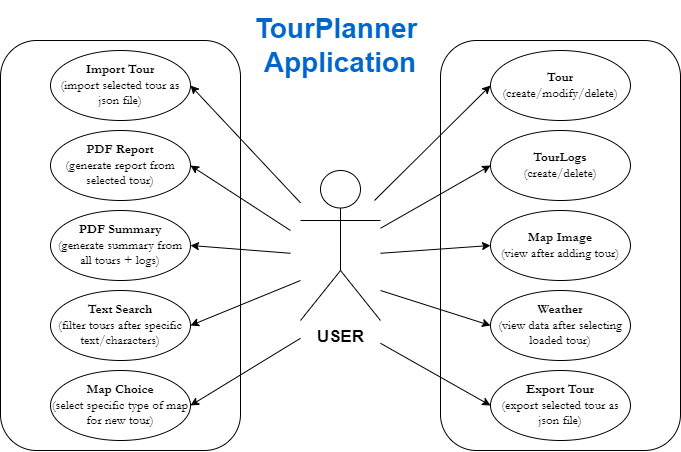

The diagram above was exported from draw.io. Its source (the exported page's mxGraphModel, read from the mxfile embedded in the PNG):
<mxGraphModel dx="1069" dy="579" grid="1" gridSize="10" guides="1" tooltips="1" connect="1" arrows="1" fold="1" page="1" pageScale="1" pageWidth="1169" pageHeight="1654" math="0" shadow="0">
  <root>
    <mxCell id="0" />
    <mxCell id="1" parent="0" />
    <mxCell id="O3xY-ysHlvCbC0y7Yuq6-16" value="" style="rounded=1;whiteSpace=wrap;html=1;" vertex="1" parent="1">
      <mxGeometry x="160" y="230" width="240" height="410" as="geometry" />
    </mxCell>
    <mxCell id="O3xY-ysHlvCbC0y7Yuq6-1" value="&lt;font style=&quot;font-size: 17px&quot;&gt;&lt;b&gt;USER&lt;/b&gt;&lt;/font&gt;" style="shape=umlActor;verticalLabelPosition=bottom;verticalAlign=top;html=1;outlineConnect=0;" vertex="1" parent="1">
      <mxGeometry x="460" y="360" width="80" height="150" as="geometry" />
    </mxCell>
    <mxCell id="O3xY-ysHlvCbC0y7Yuq6-4" value="" style="rounded=1;whiteSpace=wrap;html=1;" vertex="1" parent="1">
      <mxGeometry x="600" y="230" width="240" height="410" as="geometry" />
    </mxCell>
    <mxCell id="O3xY-ysHlvCbC0y7Yuq6-5" value="TourPlanner &lt;br style=&quot;font-size: 28px;&quot;&gt;Application" style="text;html=1;align=center;verticalAlign=middle;whiteSpace=wrap;rounded=0;fontStyle=1;fontColor=#0066CC;fontSize=28;" vertex="1" parent="1">
      <mxGeometry x="390" y="190" width="220" height="90" as="geometry" />
    </mxCell>
    <mxCell id="O3xY-ysHlvCbC0y7Yuq6-6" value="&lt;b&gt;Tour&lt;br style=&quot;font-size: 13px&quot;&gt;&lt;/b&gt;(create/modify/delete)" style="ellipse;whiteSpace=wrap;html=1;fontSize=13;fontColor=#000000;fontFamily=Garamond;" vertex="1" parent="1">
      <mxGeometry x="650" y="240" width="140" height="70" as="geometry" />
    </mxCell>
    <mxCell id="O3xY-ysHlvCbC0y7Yuq6-7" value="&lt;b&gt;TourLogs&lt;br style=&quot;font-size: 13px&quot;&gt;&lt;/b&gt;(create/delete)" style="ellipse;whiteSpace=wrap;html=1;fontSize=13;fontColor=#000000;fontFamily=Garamond;" vertex="1" parent="1">
      <mxGeometry x="650" y="320" width="140" height="70" as="geometry" />
    </mxCell>
    <mxCell id="O3xY-ysHlvCbC0y7Yuq6-8" value="&lt;b&gt;Map Image&lt;br style=&quot;font-size: 13px&quot;&gt;&lt;/b&gt;(view after adding tour)" style="ellipse;whiteSpace=wrap;html=1;fontSize=13;fontColor=#000000;fontFamily=Garamond;" vertex="1" parent="1">
      <mxGeometry x="650" y="400" width="140" height="70" as="geometry" />
    </mxCell>
    <mxCell id="O3xY-ysHlvCbC0y7Yuq6-9" value="&lt;b&gt;Weather&lt;br style=&quot;font-size: 13px&quot;&gt;&lt;/b&gt;(view data after selecting loaded tour)" style="ellipse;whiteSpace=wrap;html=1;fontSize=13;fontColor=#000000;fontFamily=Garamond;" vertex="1" parent="1">
      <mxGeometry x="650" y="480" width="140" height="70" as="geometry" />
    </mxCell>
    <mxCell id="O3xY-ysHlvCbC0y7Yuq6-10" value="&lt;b&gt;Export Tour&lt;br style=&quot;font-size: 13px&quot;&gt;&lt;/b&gt;(export selected tour as json file)" style="ellipse;whiteSpace=wrap;html=1;fontSize=13;fontColor=#000000;fontFamily=Garamond;" vertex="1" parent="1">
      <mxGeometry x="650" y="560" width="140" height="70" as="geometry" />
    </mxCell>
    <mxCell id="O3xY-ysHlvCbC0y7Yuq6-11" value="&lt;b&gt;Import Tour&lt;br style=&quot;font-size: 13px&quot;&gt;&lt;/b&gt;(import selected tour as json file)" style="ellipse;whiteSpace=wrap;html=1;fontSize=13;fontColor=#000000;fontFamily=Garamond;" vertex="1" parent="1">
      <mxGeometry x="210" y="240" width="140" height="70" as="geometry" />
    </mxCell>
    <mxCell id="O3xY-ysHlvCbC0y7Yuq6-12" value="&lt;b&gt;PDF Report&lt;br style=&quot;font-size: 13px&quot;&gt;&lt;/b&gt;(generate report from selected tour)" style="ellipse;whiteSpace=wrap;html=1;fontSize=13;fontColor=#000000;fontFamily=Garamond;" vertex="1" parent="1">
      <mxGeometry x="210" y="320" width="140" height="70" as="geometry" />
    </mxCell>
    <mxCell id="O3xY-ysHlvCbC0y7Yuq6-13" value="&lt;b&gt;Text Search&lt;br style=&quot;font-size: 13px&quot;&gt;&lt;/b&gt;(filter tours after specific text/characters)" style="ellipse;whiteSpace=wrap;html=1;fontSize=13;fontColor=#000000;fontFamily=Garamond;" vertex="1" parent="1">
      <mxGeometry x="210" y="480" width="140" height="70" as="geometry" />
    </mxCell>
    <mxCell id="O3xY-ysHlvCbC0y7Yuq6-14" value="&lt;b&gt;PDF Summary&lt;br style=&quot;font-size: 13px&quot;&gt;&lt;/b&gt;(generate summary from all tours + logs)" style="ellipse;whiteSpace=wrap;html=1;fontSize=13;fontColor=#000000;fontFamily=Garamond;" vertex="1" parent="1">
      <mxGeometry x="210" y="400" width="140" height="70" as="geometry" />
    </mxCell>
    <mxCell id="O3xY-ysHlvCbC0y7Yuq6-17" value="&lt;b&gt;Map Choice&lt;br style=&quot;font-size: 13px&quot;&gt;&lt;/b&gt;(select specific type of map for new tour)" style="ellipse;whiteSpace=wrap;html=1;fontSize=13;fontColor=#000000;fontFamily=Garamond;" vertex="1" parent="1">
      <mxGeometry x="210" y="560" width="140" height="70" as="geometry" />
    </mxCell>
    <mxCell id="O3xY-ysHlvCbC0y7Yuq6-18" value="" style="endArrow=classic;html=1;rounded=0;fontFamily=Garamond;fontSize=13;fontColor=#000000;entryX=0;entryY=0.5;entryDx=0;entryDy=0;" edge="1" parent="1" target="O3xY-ysHlvCbC0y7Yuq6-6">
      <mxGeometry width="50" height="50" relative="1" as="geometry">
        <mxPoint x="534" y="390" as="sourcePoint" />
        <mxPoint x="584" y="340" as="targetPoint" />
      </mxGeometry>
    </mxCell>
    <mxCell id="O3xY-ysHlvCbC0y7Yuq6-19" value="" style="endArrow=classic;html=1;rounded=0;fontFamily=Garamond;fontSize=13;fontColor=#000000;entryX=0;entryY=0.5;entryDx=0;entryDy=0;" edge="1" parent="1" target="O3xY-ysHlvCbC0y7Yuq6-7">
      <mxGeometry width="50" height="50" relative="1" as="geometry">
        <mxPoint x="540" y="417.78" as="sourcePoint" />
        <mxPoint x="682.0072192383373" y="330.00423204084973" as="targetPoint" />
      </mxGeometry>
    </mxCell>
    <mxCell id="O3xY-ysHlvCbC0y7Yuq6-20" value="" style="endArrow=classic;html=1;rounded=0;fontFamily=Garamond;fontSize=13;fontColor=#000000;entryX=0;entryY=0.5;entryDx=0;entryDy=0;" edge="1" parent="1" target="O3xY-ysHlvCbC0y7Yuq6-8">
      <mxGeometry width="50" height="50" relative="1" as="geometry">
        <mxPoint x="540.0000000000002" y="442.78" as="sourcePoint" />
        <mxPoint x="649.9999999999941" y="380" as="targetPoint" />
      </mxGeometry>
    </mxCell>
    <mxCell id="O3xY-ysHlvCbC0y7Yuq6-21" value="" style="endArrow=classic;html=1;rounded=0;fontFamily=Garamond;fontSize=13;fontColor=#000000;entryX=0;entryY=0.5;entryDx=0;entryDy=0;" edge="1" parent="1" target="O3xY-ysHlvCbC0y7Yuq6-9">
      <mxGeometry width="50" height="50" relative="1" as="geometry">
        <mxPoint x="540.0000000000002" y="480" as="sourcePoint" />
        <mxPoint x="649.9999999999941" y="417.22" as="targetPoint" />
      </mxGeometry>
    </mxCell>
    <mxCell id="O3xY-ysHlvCbC0y7Yuq6-22" value="" style="endArrow=classic;html=1;rounded=0;fontFamily=Garamond;fontSize=13;fontColor=#000000;entryX=0;entryY=0.5;entryDx=0;entryDy=0;" edge="1" parent="1" target="O3xY-ysHlvCbC0y7Yuq6-10">
      <mxGeometry width="50" height="50" relative="1" as="geometry">
        <mxPoint x="540.0000000000002" y="532.78" as="sourcePoint" />
        <mxPoint x="649.9999999999941" y="470" as="targetPoint" />
      </mxGeometry>
    </mxCell>
    <mxCell id="O3xY-ysHlvCbC0y7Yuq6-23" value="" style="endArrow=classic;html=1;rounded=0;fontFamily=Garamond;fontSize=13;fontColor=#000000;entryX=1;entryY=0.5;entryDx=0;entryDy=0;" edge="1" parent="1" source="O3xY-ysHlvCbC0y7Yuq6-1" target="O3xY-ysHlvCbC0y7Yuq6-11">
      <mxGeometry width="50" height="50" relative="1" as="geometry">
        <mxPoint x="445.0000000000002" y="390" as="sourcePoint" />
        <mxPoint x="554.9999999999941" y="327.22" as="targetPoint" />
      </mxGeometry>
    </mxCell>
    <mxCell id="O3xY-ysHlvCbC0y7Yuq6-24" value="" style="endArrow=classic;html=1;rounded=0;fontFamily=Garamond;fontSize=13;fontColor=#000000;entryX=1;entryY=0.5;entryDx=0;entryDy=0;" edge="1" parent="1" target="O3xY-ysHlvCbC0y7Yuq6-12">
      <mxGeometry width="50" height="50" relative="1" as="geometry">
        <mxPoint x="450" y="420" as="sourcePoint" />
        <mxPoint x="559.9999999999941" y="360" as="targetPoint" />
      </mxGeometry>
    </mxCell>
    <mxCell id="O3xY-ysHlvCbC0y7Yuq6-25" value="" style="endArrow=classic;html=1;rounded=0;fontFamily=Garamond;fontSize=13;fontColor=#000000;entryX=1;entryY=0.5;entryDx=0;entryDy=0;" edge="1" parent="1" target="O3xY-ysHlvCbC0y7Yuq6-14">
      <mxGeometry width="50" height="50" relative="1" as="geometry">
        <mxPoint x="450.0000000000002" y="442.78" as="sourcePoint" />
        <mxPoint x="559.9999999999941" y="380" as="targetPoint" />
      </mxGeometry>
    </mxCell>
    <mxCell id="O3xY-ysHlvCbC0y7Yuq6-26" value="" style="endArrow=classic;html=1;rounded=0;fontFamily=Garamond;fontSize=13;fontColor=#000000;entryX=1;entryY=0.5;entryDx=0;entryDy=0;" edge="1" parent="1" target="O3xY-ysHlvCbC0y7Yuq6-13">
      <mxGeometry width="50" height="50" relative="1" as="geometry">
        <mxPoint x="460.0000000000002" y="470" as="sourcePoint" />
        <mxPoint x="360" y="462.22" as="targetPoint" />
      </mxGeometry>
    </mxCell>
    <mxCell id="O3xY-ysHlvCbC0y7Yuq6-27" value="" style="endArrow=classic;html=1;rounded=0;fontFamily=Garamond;fontSize=13;fontColor=#000000;entryX=1;entryY=0.5;entryDx=0;entryDy=0;" edge="1" parent="1" target="O3xY-ysHlvCbC0y7Yuq6-17">
      <mxGeometry width="50" height="50" relative="1" as="geometry">
        <mxPoint x="460.0000000000002" y="527.78" as="sourcePoint" />
        <mxPoint x="360" y="520" as="targetPoint" />
      </mxGeometry>
    </mxCell>
  </root>
</mxGraphModel>